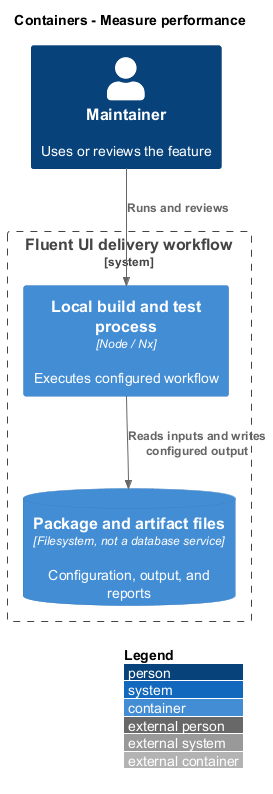

The diagram above was rendered by PlantUML. Its source (embedded in the PNG):
@startuml
!include <C4/C4_Container>
LAYOUT_WITH_LEGEND()
LAYOUT_TOP_DOWN()
title Containers - Measure performance
Person(actor, "Maintainer", "Uses or reviews the feature")
System_Boundary(system, "Fluent UI delivery workflow") {
Container(process, "Local build and test process", "Node / Nx", "Executes configured workflow")
ContainerDb(files, "Package and artifact files", "Filesystem, not a database service", "Configuration, output, and reports")
}
Rel(actor, process, "Runs and reviews")
Rel(process, files, "Reads inputs and writes configured output")
@enduml